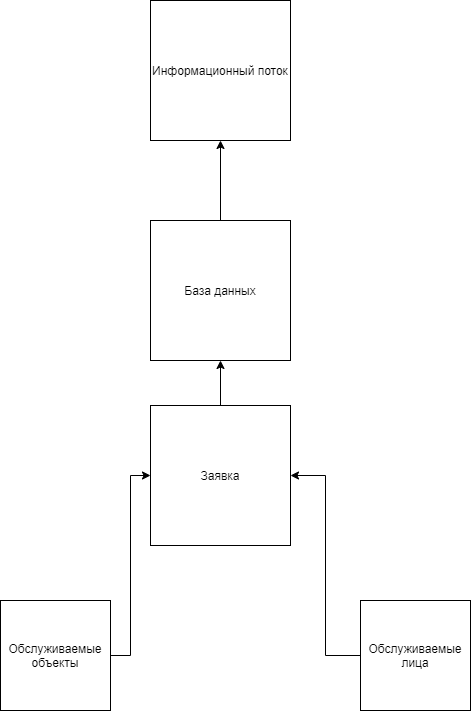

The diagram above was exported from draw.io. Its source (the exported page's mxGraphModel, read from the mxfile embedded in the PNG):
<mxGraphModel dx="1381" dy="764" grid="1" gridSize="10" guides="1" tooltips="1" connect="1" arrows="1" fold="1" page="1" pageScale="1" pageWidth="827" pageHeight="1169" math="0" shadow="0">
  <root>
    <mxCell id="0" />
    <mxCell id="1" parent="0" />
    <mxCell id="fl4nh_BrmvcnfSHlV8An-1" value="Информационный поток" style="whiteSpace=wrap;html=1;aspect=fixed;" vertex="1" parent="1">
      <mxGeometry x="360" y="40" width="140" height="140" as="geometry" />
    </mxCell>
    <mxCell id="fl4nh_BrmvcnfSHlV8An-4" value="" style="edgeStyle=orthogonalEdgeStyle;rounded=0;orthogonalLoop=1;jettySize=auto;html=1;" edge="1" parent="1" source="fl4nh_BrmvcnfSHlV8An-2" target="fl4nh_BrmvcnfSHlV8An-1">
      <mxGeometry relative="1" as="geometry" />
    </mxCell>
    <mxCell id="fl4nh_BrmvcnfSHlV8An-2" value="База данных" style="whiteSpace=wrap;html=1;aspect=fixed;" vertex="1" parent="1">
      <mxGeometry x="360" y="260" width="140" height="140" as="geometry" />
    </mxCell>
    <mxCell id="fl4nh_BrmvcnfSHlV8An-6" value="" style="edgeStyle=orthogonalEdgeStyle;rounded=0;orthogonalLoop=1;jettySize=auto;html=1;" edge="1" parent="1" source="fl4nh_BrmvcnfSHlV8An-5" target="fl4nh_BrmvcnfSHlV8An-2">
      <mxGeometry relative="1" as="geometry" />
    </mxCell>
    <mxCell id="fl4nh_BrmvcnfSHlV8An-5" value="Заявка" style="whiteSpace=wrap;html=1;aspect=fixed;" vertex="1" parent="1">
      <mxGeometry x="360" y="445" width="140" height="140" as="geometry" />
    </mxCell>
    <mxCell id="fl4nh_BrmvcnfSHlV8An-12" value="" style="edgeStyle=orthogonalEdgeStyle;rounded=0;orthogonalLoop=1;jettySize=auto;html=1;entryX=0;entryY=0.5;entryDx=0;entryDy=0;" edge="1" parent="1" source="fl4nh_BrmvcnfSHlV8An-7" target="fl4nh_BrmvcnfSHlV8An-5">
      <mxGeometry relative="1" as="geometry">
        <mxPoint x="265" y="535" as="targetPoint" />
      </mxGeometry>
    </mxCell>
    <mxCell id="fl4nh_BrmvcnfSHlV8An-7" value="Обслуживаемые объекты" style="whiteSpace=wrap;html=1;aspect=fixed;" vertex="1" parent="1">
      <mxGeometry x="210" y="640" width="110" height="110" as="geometry" />
    </mxCell>
    <mxCell id="fl4nh_BrmvcnfSHlV8An-10" value="" style="edgeStyle=orthogonalEdgeStyle;rounded=0;orthogonalLoop=1;jettySize=auto;html=1;entryX=1;entryY=0.5;entryDx=0;entryDy=0;" edge="1" parent="1" source="fl4nh_BrmvcnfSHlV8An-8" target="fl4nh_BrmvcnfSHlV8An-5">
      <mxGeometry relative="1" as="geometry">
        <mxPoint x="625" y="535" as="targetPoint" />
      </mxGeometry>
    </mxCell>
    <mxCell id="fl4nh_BrmvcnfSHlV8An-8" value="Обслуживаемые лица" style="whiteSpace=wrap;html=1;aspect=fixed;" vertex="1" parent="1">
      <mxGeometry x="570" y="640" width="110" height="110" as="geometry" />
    </mxCell>
  </root>
</mxGraphModel>